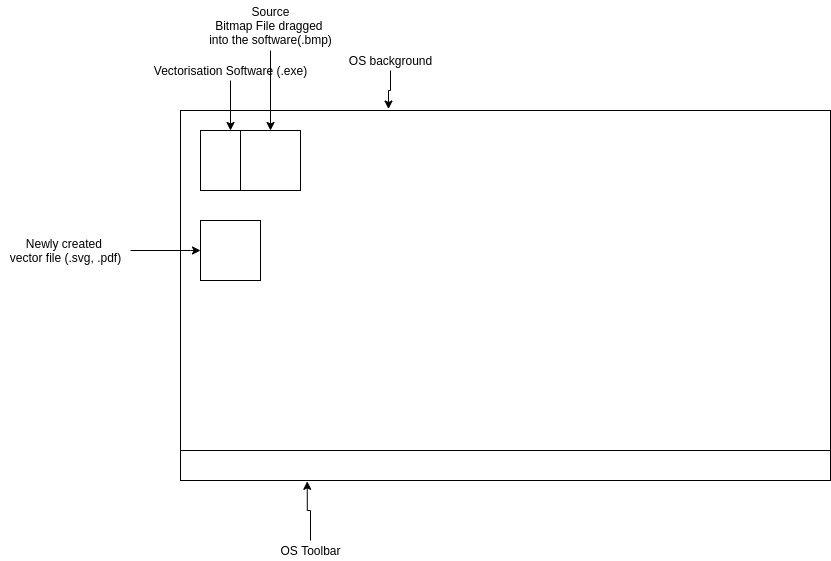

The diagram above was exported from draw.io. Its source (the exported page's mxGraphModel, read from the mxfile embedded in the PNG):
<mxGraphModel dx="1931" dy="524" grid="1" gridSize="10" guides="1" tooltips="1" connect="1" arrows="1" fold="1" page="1" pageScale="1" pageWidth="827" pageHeight="1169" math="0" shadow="0">
  <root>
    <mxCell id="0" />
    <mxCell id="1" parent="0" />
    <mxCell id="xC5MXecEBEHeJH0nZ_9Z-1" value="" style="rounded=0;whiteSpace=wrap;html=1;" vertex="1" parent="1">
      <mxGeometry x="70" y="130" width="650" height="370" as="geometry" />
    </mxCell>
    <mxCell id="xC5MXecEBEHeJH0nZ_9Z-2" value="" style="rounded=0;whiteSpace=wrap;html=1;" vertex="1" parent="1">
      <mxGeometry x="70" y="470" width="650" height="30" as="geometry" />
    </mxCell>
    <mxCell id="xC5MXecEBEHeJH0nZ_9Z-4" style="edgeStyle=orthogonalEdgeStyle;rounded=0;orthogonalLoop=1;jettySize=auto;html=1;entryX=0.32;entryY=-0.004;entryDx=0;entryDy=0;entryPerimeter=0;" edge="1" parent="1" source="xC5MXecEBEHeJH0nZ_9Z-3" target="xC5MXecEBEHeJH0nZ_9Z-1">
      <mxGeometry relative="1" as="geometry" />
    </mxCell>
    <mxCell id="xC5MXecEBEHeJH0nZ_9Z-3" value="OS background" style="text;html=1;align=center;verticalAlign=middle;resizable=0;points=[];autosize=1;strokeColor=none;fillColor=none;" vertex="1" parent="1">
      <mxGeometry x="230" y="70" width="100" height="20" as="geometry" />
    </mxCell>
    <mxCell id="xC5MXecEBEHeJH0nZ_9Z-6" style="edgeStyle=orthogonalEdgeStyle;rounded=0;orthogonalLoop=1;jettySize=auto;html=1;entryX=0.195;entryY=1.028;entryDx=0;entryDy=0;entryPerimeter=0;" edge="1" parent="1" source="xC5MXecEBEHeJH0nZ_9Z-5" target="xC5MXecEBEHeJH0nZ_9Z-2">
      <mxGeometry relative="1" as="geometry" />
    </mxCell>
    <mxCell id="xC5MXecEBEHeJH0nZ_9Z-5" value="OS Toolbar" style="text;html=1;align=center;verticalAlign=middle;resizable=0;points=[];autosize=1;strokeColor=none;fillColor=none;" vertex="1" parent="1">
      <mxGeometry x="160" y="560" width="80" height="20" as="geometry" />
    </mxCell>
    <mxCell id="xC5MXecEBEHeJH0nZ_9Z-8" value="" style="whiteSpace=wrap;html=1;" vertex="1" parent="1">
      <mxGeometry x="90" y="150" width="60" height="60" as="geometry" />
    </mxCell>
    <mxCell id="xC5MXecEBEHeJH0nZ_9Z-13" style="edgeStyle=orthogonalEdgeStyle;rounded=0;orthogonalLoop=1;jettySize=auto;html=1;" edge="1" parent="1" source="xC5MXecEBEHeJH0nZ_9Z-12" target="xC5MXecEBEHeJH0nZ_9Z-8">
      <mxGeometry relative="1" as="geometry" />
    </mxCell>
    <mxCell id="xC5MXecEBEHeJH0nZ_9Z-12" value="Vectorisation Software (.exe)" style="text;html=1;align=center;verticalAlign=middle;resizable=0;points=[];autosize=1;strokeColor=none;fillColor=none;" vertex="1" parent="1">
      <mxGeometry x="35" y="80" width="170" height="20" as="geometry" />
    </mxCell>
    <mxCell id="xC5MXecEBEHeJH0nZ_9Z-14" value="" style="whiteSpace=wrap;html=1;" vertex="1" parent="1">
      <mxGeometry x="90" y="240" width="60" height="60" as="geometry" />
    </mxCell>
    <mxCell id="xC5MXecEBEHeJH0nZ_9Z-16" style="edgeStyle=orthogonalEdgeStyle;rounded=0;orthogonalLoop=1;jettySize=auto;html=1;entryX=0;entryY=0.5;entryDx=0;entryDy=0;" edge="1" parent="1" source="xC5MXecEBEHeJH0nZ_9Z-15" target="xC5MXecEBEHeJH0nZ_9Z-14">
      <mxGeometry relative="1" as="geometry">
        <Array as="points">
          <mxPoint x="80" y="270" />
          <mxPoint x="80" y="270" />
        </Array>
      </mxGeometry>
    </mxCell>
    <mxCell id="xC5MXecEBEHeJH0nZ_9Z-15" value="Newly created&amp;nbsp;&lt;br&gt;vector file (.svg, .pdf)" style="text;html=1;align=center;verticalAlign=middle;resizable=0;points=[];autosize=1;strokeColor=none;fillColor=none;" vertex="1" parent="1">
      <mxGeometry x="-110" y="255" width="130" height="30" as="geometry" />
    </mxCell>
    <mxCell id="xC5MXecEBEHeJH0nZ_9Z-18" value="" style="whiteSpace=wrap;html=1;" vertex="1" parent="1">
      <mxGeometry x="130" y="150" width="60" height="60" as="geometry" />
    </mxCell>
    <mxCell id="xC5MXecEBEHeJH0nZ_9Z-20" style="edgeStyle=orthogonalEdgeStyle;rounded=0;orthogonalLoop=1;jettySize=auto;html=1;" edge="1" parent="1" source="xC5MXecEBEHeJH0nZ_9Z-19" target="xC5MXecEBEHeJH0nZ_9Z-18">
      <mxGeometry relative="1" as="geometry" />
    </mxCell>
    <mxCell id="xC5MXecEBEHeJH0nZ_9Z-19" value="Source&lt;br&gt;Bitmap File dragged &lt;br&gt;into the software(.bmp)" style="text;html=1;align=center;verticalAlign=middle;resizable=0;points=[];autosize=1;strokeColor=none;fillColor=none;" vertex="1" parent="1">
      <mxGeometry x="90" y="20" width="140" height="50" as="geometry" />
    </mxCell>
  </root>
</mxGraphModel>